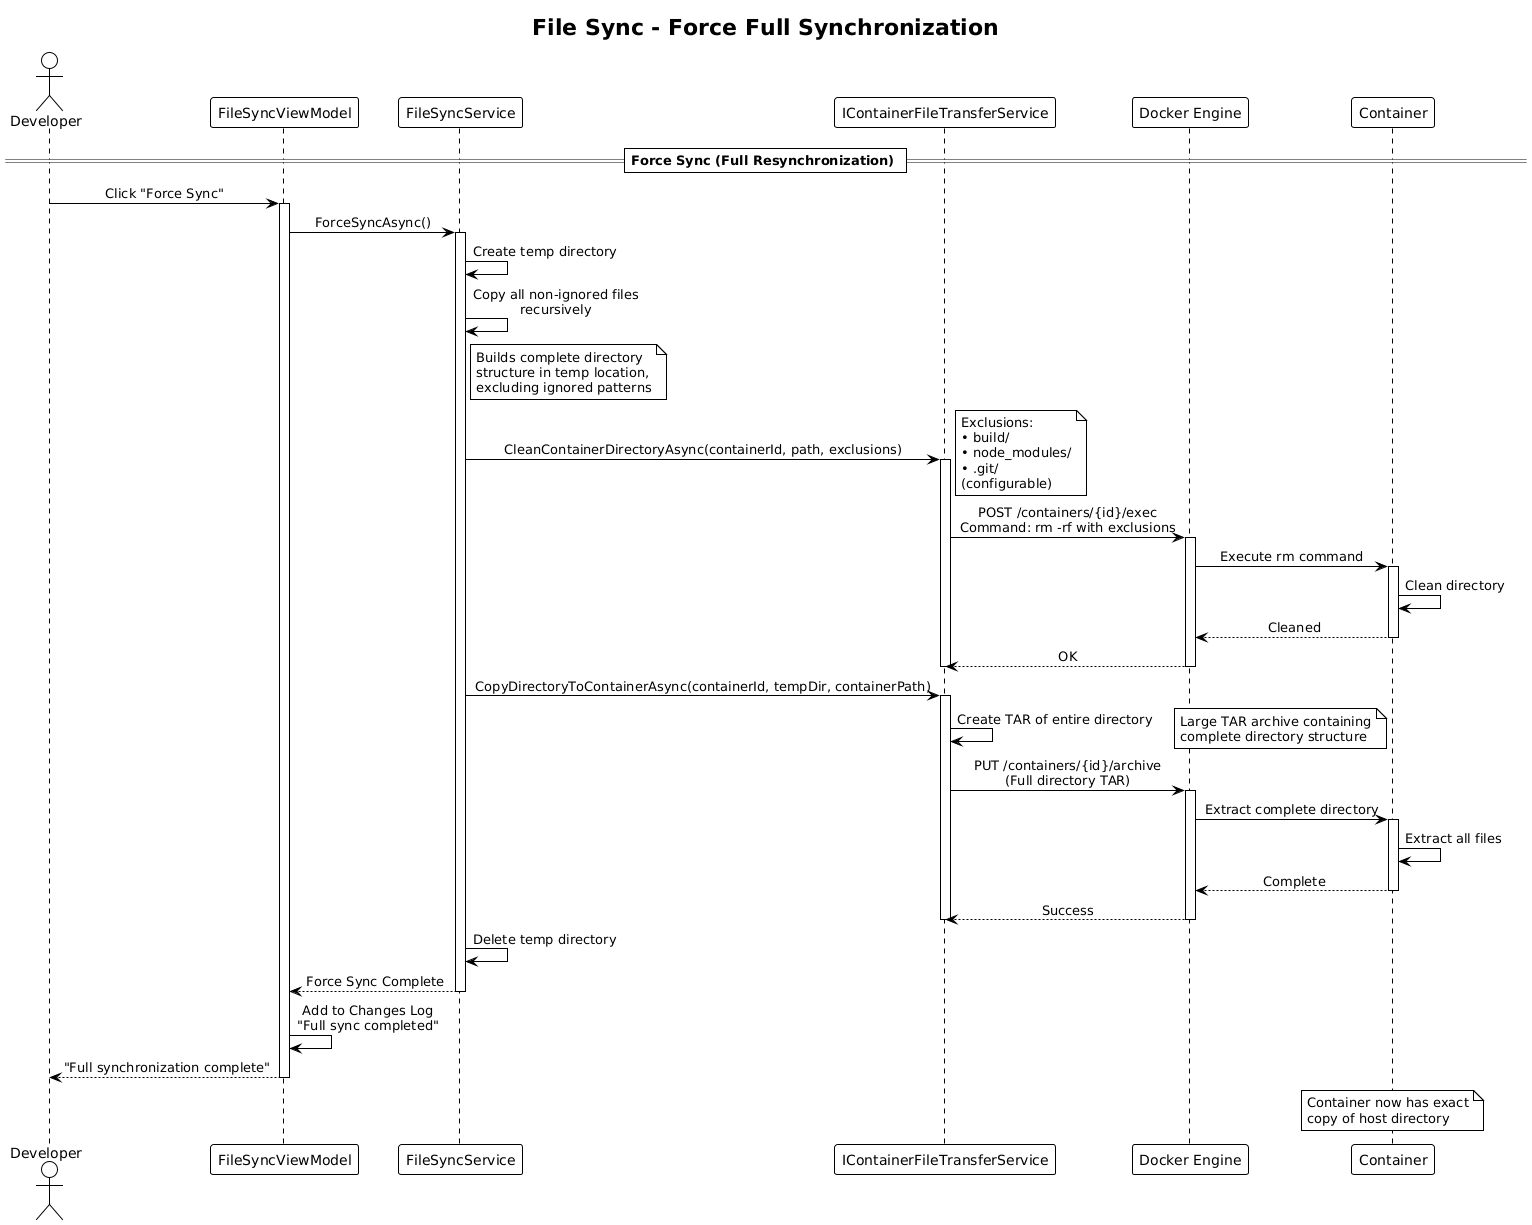

The diagram above was rendered by PlantUML. Its source (embedded in the PNG):
@startuml File Sync - Force Sync
!theme plain
skinparam sequenceMessageAlign center

title File Sync - Force Full Synchronization

actor Developer
participant "FileSyncViewModel" as VM
participant "FileSyncService" as SyncSvc
participant "IContainerFileTransferService" as TransferSvc
participant "Docker Engine" as Docker
participant "Container" as Container

== Force Sync (Full Resynchronization) ==

Developer -> VM: Click "Force Sync"
activate VM

VM -> SyncSvc: ForceSyncAsync()
activate SyncSvc

SyncSvc -> SyncSvc: Create temp directory
SyncSvc -> SyncSvc: Copy all non-ignored files\nrecursively

note right of SyncSvc
    Builds complete directory
    structure in temp location,
    excluding ignored patterns
end note

SyncSvc -> TransferSvc: CleanContainerDirectoryAsync(containerId, path, exclusions)
activate TransferSvc

note right
    Exclusions:
    • build/
    • node_modules/
    • .git/
    (configurable)
end note

TransferSvc -> Docker: POST /containers/{id}/exec\nCommand: rm -rf with exclusions
activate Docker

Docker -> Container: Execute rm command
activate Container
Container -> Container: Clean directory
Container --> Docker: Cleaned
deactivate Container

Docker --> TransferSvc: OK
deactivate Docker
deactivate TransferSvc

SyncSvc -> TransferSvc: CopyDirectoryToContainerAsync(containerId, tempDir, containerPath)
activate TransferSvc

TransferSvc -> TransferSvc: Create TAR of entire directory
note right
    Large TAR archive containing
    complete directory structure
end note

TransferSvc -> Docker: PUT /containers/{id}/archive\n(Full directory TAR)
activate Docker

Docker -> Container: Extract complete directory
activate Container
Container -> Container: Extract all files
Container --> Docker: Complete
deactivate Container

Docker --> TransferSvc: Success
deactivate Docker
deactivate TransferSvc

SyncSvc -> SyncSvc: Delete temp directory
SyncSvc --> VM: Force Sync Complete
deactivate SyncSvc

VM -> VM: Add to Changes Log\n"Full sync completed"
VM --> Developer: "Full synchronization complete"
deactivate VM

note over Container
    Container now has exact
    copy of host directory
end note

@enduml